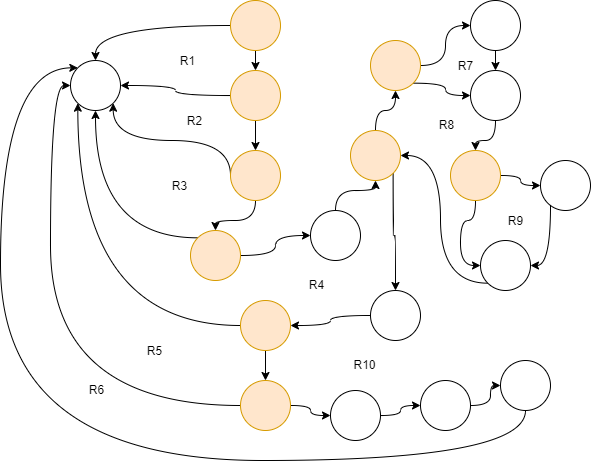

The diagram above was exported from draw.io. Its source (the exported page's mxGraphModel, read from the mxfile embedded in the PNG):
<mxGraphModel dx="862" dy="435" grid="1" gridSize="10" guides="1" tooltips="1" connect="1" arrows="1" fold="1" page="1" pageScale="1" pageWidth="850" pageHeight="1100" math="0" shadow="0">
  <root>
    <mxCell id="0" />
    <mxCell id="1" parent="0" />
    <mxCell id="schnSj-cvgrmQeAorMZ5-3" value="" style="edgeStyle=orthogonalEdgeStyle;rounded=0;orthogonalLoop=1;jettySize=auto;html=1;curved=1;" edge="1" parent="1" source="schnSj-cvgrmQeAorMZ5-1" target="schnSj-cvgrmQeAorMZ5-2">
      <mxGeometry relative="1" as="geometry" />
    </mxCell>
    <mxCell id="schnSj-cvgrmQeAorMZ5-5" value="" style="edgeStyle=orthogonalEdgeStyle;curved=1;rounded=0;orthogonalLoop=1;jettySize=auto;html=1;" edge="1" parent="1" source="schnSj-cvgrmQeAorMZ5-1" target="schnSj-cvgrmQeAorMZ5-4">
      <mxGeometry relative="1" as="geometry" />
    </mxCell>
    <mxCell id="schnSj-cvgrmQeAorMZ5-1" value="" style="ellipse;whiteSpace=wrap;html=1;aspect=fixed;fillColor=#ffe6cc;strokeColor=#d79b00;" vertex="1" parent="1">
      <mxGeometry x="320" y="10" width="50" height="50" as="geometry" />
    </mxCell>
    <mxCell id="schnSj-cvgrmQeAorMZ5-6" style="edgeStyle=orthogonalEdgeStyle;curved=1;rounded=0;orthogonalLoop=1;jettySize=auto;html=1;exitX=0;exitY=0.5;exitDx=0;exitDy=0;entryX=1;entryY=0.5;entryDx=0;entryDy=0;" edge="1" parent="1" source="schnSj-cvgrmQeAorMZ5-4" target="schnSj-cvgrmQeAorMZ5-2">
      <mxGeometry relative="1" as="geometry" />
    </mxCell>
    <mxCell id="schnSj-cvgrmQeAorMZ5-8" value="" style="edgeStyle=orthogonalEdgeStyle;curved=1;rounded=0;orthogonalLoop=1;jettySize=auto;html=1;" edge="1" parent="1" source="schnSj-cvgrmQeAorMZ5-4" target="schnSj-cvgrmQeAorMZ5-7">
      <mxGeometry relative="1" as="geometry" />
    </mxCell>
    <mxCell id="schnSj-cvgrmQeAorMZ5-4" value="" style="ellipse;whiteSpace=wrap;html=1;aspect=fixed;fillColor=#ffe6cc;strokeColor=#d79b00;" vertex="1" parent="1">
      <mxGeometry x="320" y="80" width="50" height="50" as="geometry" />
    </mxCell>
    <mxCell id="schnSj-cvgrmQeAorMZ5-9" style="edgeStyle=orthogonalEdgeStyle;curved=1;rounded=0;orthogonalLoop=1;jettySize=auto;html=1;exitX=0;exitY=0.5;exitDx=0;exitDy=0;entryX=1;entryY=1;entryDx=0;entryDy=0;" edge="1" parent="1" source="schnSj-cvgrmQeAorMZ5-7" target="schnSj-cvgrmQeAorMZ5-2">
      <mxGeometry relative="1" as="geometry">
        <Array as="points">
          <mxPoint x="320" y="150" />
          <mxPoint x="203" y="150" />
        </Array>
      </mxGeometry>
    </mxCell>
    <mxCell id="schnSj-cvgrmQeAorMZ5-11" value="" style="edgeStyle=orthogonalEdgeStyle;curved=1;rounded=0;orthogonalLoop=1;jettySize=auto;html=1;" edge="1" parent="1" source="schnSj-cvgrmQeAorMZ5-7" target="schnSj-cvgrmQeAorMZ5-10">
      <mxGeometry relative="1" as="geometry" />
    </mxCell>
    <mxCell id="schnSj-cvgrmQeAorMZ5-7" value="" style="ellipse;whiteSpace=wrap;html=1;aspect=fixed;fillColor=#ffe6cc;strokeColor=#d79b00;" vertex="1" parent="1">
      <mxGeometry x="320" y="160" width="50" height="50" as="geometry" />
    </mxCell>
    <mxCell id="schnSj-cvgrmQeAorMZ5-12" style="edgeStyle=orthogonalEdgeStyle;curved=1;rounded=0;orthogonalLoop=1;jettySize=auto;html=1;exitX=0;exitY=0;exitDx=0;exitDy=0;entryX=0.5;entryY=1;entryDx=0;entryDy=0;" edge="1" parent="1" source="schnSj-cvgrmQeAorMZ5-10" target="schnSj-cvgrmQeAorMZ5-2">
      <mxGeometry relative="1" as="geometry" />
    </mxCell>
    <mxCell id="schnSj-cvgrmQeAorMZ5-14" value="" style="edgeStyle=orthogonalEdgeStyle;curved=1;rounded=0;orthogonalLoop=1;jettySize=auto;html=1;" edge="1" parent="1" source="schnSj-cvgrmQeAorMZ5-10" target="schnSj-cvgrmQeAorMZ5-13">
      <mxGeometry relative="1" as="geometry" />
    </mxCell>
    <mxCell id="schnSj-cvgrmQeAorMZ5-10" value="" style="ellipse;whiteSpace=wrap;html=1;aspect=fixed;fillColor=#ffe6cc;strokeColor=#d79b00;" vertex="1" parent="1">
      <mxGeometry x="280" y="240" width="50" height="50" as="geometry" />
    </mxCell>
    <mxCell id="schnSj-cvgrmQeAorMZ5-16" value="" style="edgeStyle=orthogonalEdgeStyle;curved=1;rounded=0;orthogonalLoop=1;jettySize=auto;html=1;" edge="1" parent="1" source="schnSj-cvgrmQeAorMZ5-13" target="schnSj-cvgrmQeAorMZ5-15">
      <mxGeometry relative="1" as="geometry" />
    </mxCell>
    <mxCell id="schnSj-cvgrmQeAorMZ5-13" value="" style="ellipse;whiteSpace=wrap;html=1;aspect=fixed;" vertex="1" parent="1">
      <mxGeometry x="400" y="220" width="50" height="50" as="geometry" />
    </mxCell>
    <mxCell id="schnSj-cvgrmQeAorMZ5-18" value="" style="edgeStyle=orthogonalEdgeStyle;curved=1;rounded=0;orthogonalLoop=1;jettySize=auto;html=1;" edge="1" parent="1" source="schnSj-cvgrmQeAorMZ5-15" target="schnSj-cvgrmQeAorMZ5-17">
      <mxGeometry relative="1" as="geometry" />
    </mxCell>
    <mxCell id="schnSj-cvgrmQeAorMZ5-33" value="" style="edgeStyle=orthogonalEdgeStyle;curved=1;rounded=0;orthogonalLoop=1;jettySize=auto;html=1;exitX=1;exitY=1;exitDx=0;exitDy=0;" edge="1" parent="1" source="schnSj-cvgrmQeAorMZ5-15" target="schnSj-cvgrmQeAorMZ5-32">
      <mxGeometry relative="1" as="geometry" />
    </mxCell>
    <mxCell id="schnSj-cvgrmQeAorMZ5-15" value="" style="ellipse;whiteSpace=wrap;html=1;aspect=fixed;fillColor=#ffe6cc;strokeColor=#d79b00;" vertex="1" parent="1">
      <mxGeometry x="440" y="140" width="50" height="50" as="geometry" />
    </mxCell>
    <mxCell id="schnSj-cvgrmQeAorMZ5-35" value="" style="edgeStyle=orthogonalEdgeStyle;curved=1;rounded=0;orthogonalLoop=1;jettySize=auto;html=1;" edge="1" parent="1" source="schnSj-cvgrmQeAorMZ5-32" target="schnSj-cvgrmQeAorMZ5-34">
      <mxGeometry relative="1" as="geometry" />
    </mxCell>
    <mxCell id="schnSj-cvgrmQeAorMZ5-32" value="" style="ellipse;whiteSpace=wrap;html=1;aspect=fixed;" vertex="1" parent="1">
      <mxGeometry x="460" y="300" width="50" height="50" as="geometry" />
    </mxCell>
    <mxCell id="schnSj-cvgrmQeAorMZ5-36" style="edgeStyle=orthogonalEdgeStyle;curved=1;rounded=0;orthogonalLoop=1;jettySize=auto;html=1;exitX=0;exitY=0.5;exitDx=0;exitDy=0;entryX=0;entryY=1;entryDx=0;entryDy=0;" edge="1" parent="1" source="schnSj-cvgrmQeAorMZ5-34" target="schnSj-cvgrmQeAorMZ5-2">
      <mxGeometry relative="1" as="geometry" />
    </mxCell>
    <mxCell id="schnSj-cvgrmQeAorMZ5-38" value="" style="edgeStyle=orthogonalEdgeStyle;curved=1;rounded=0;orthogonalLoop=1;jettySize=auto;html=1;" edge="1" parent="1" source="schnSj-cvgrmQeAorMZ5-34" target="schnSj-cvgrmQeAorMZ5-37">
      <mxGeometry relative="1" as="geometry" />
    </mxCell>
    <mxCell id="schnSj-cvgrmQeAorMZ5-34" value="" style="ellipse;whiteSpace=wrap;html=1;aspect=fixed;fillColor=#ffe6cc;strokeColor=#d79b00;" vertex="1" parent="1">
      <mxGeometry x="330" y="310" width="50" height="50" as="geometry" />
    </mxCell>
    <mxCell id="schnSj-cvgrmQeAorMZ5-40" value="" style="edgeStyle=orthogonalEdgeStyle;curved=1;rounded=0;orthogonalLoop=1;jettySize=auto;html=1;" edge="1" parent="1" source="schnSj-cvgrmQeAorMZ5-37" target="schnSj-cvgrmQeAorMZ5-39">
      <mxGeometry relative="1" as="geometry" />
    </mxCell>
    <mxCell id="schnSj-cvgrmQeAorMZ5-45" style="edgeStyle=orthogonalEdgeStyle;curved=1;rounded=0;orthogonalLoop=1;jettySize=auto;html=1;exitX=0;exitY=0.5;exitDx=0;exitDy=0;entryX=0;entryY=0.5;entryDx=0;entryDy=0;" edge="1" parent="1" source="schnSj-cvgrmQeAorMZ5-37" target="schnSj-cvgrmQeAorMZ5-2">
      <mxGeometry relative="1" as="geometry" />
    </mxCell>
    <mxCell id="schnSj-cvgrmQeAorMZ5-37" value="" style="ellipse;whiteSpace=wrap;html=1;aspect=fixed;fillColor=#ffe6cc;strokeColor=#d79b00;" vertex="1" parent="1">
      <mxGeometry x="330" y="390" width="50" height="50" as="geometry" />
    </mxCell>
    <mxCell id="schnSj-cvgrmQeAorMZ5-42" value="" style="edgeStyle=orthogonalEdgeStyle;curved=1;rounded=0;orthogonalLoop=1;jettySize=auto;html=1;" edge="1" parent="1" source="schnSj-cvgrmQeAorMZ5-39" target="schnSj-cvgrmQeAorMZ5-41">
      <mxGeometry relative="1" as="geometry" />
    </mxCell>
    <mxCell id="schnSj-cvgrmQeAorMZ5-39" value="" style="ellipse;whiteSpace=wrap;html=1;aspect=fixed;" vertex="1" parent="1">
      <mxGeometry x="420" y="400" width="50" height="50" as="geometry" />
    </mxCell>
    <mxCell id="schnSj-cvgrmQeAorMZ5-44" value="" style="edgeStyle=orthogonalEdgeStyle;curved=1;rounded=0;orthogonalLoop=1;jettySize=auto;html=1;" edge="1" parent="1" source="schnSj-cvgrmQeAorMZ5-41" target="schnSj-cvgrmQeAorMZ5-43">
      <mxGeometry relative="1" as="geometry" />
    </mxCell>
    <mxCell id="schnSj-cvgrmQeAorMZ5-41" value="" style="ellipse;whiteSpace=wrap;html=1;aspect=fixed;" vertex="1" parent="1">
      <mxGeometry x="510" y="390" width="50" height="50" as="geometry" />
    </mxCell>
    <mxCell id="schnSj-cvgrmQeAorMZ5-46" style="edgeStyle=orthogonalEdgeStyle;curved=1;rounded=0;orthogonalLoop=1;jettySize=auto;html=1;exitX=0.5;exitY=1;exitDx=0;exitDy=0;entryX=0;entryY=0;entryDx=0;entryDy=0;" edge="1" parent="1" source="schnSj-cvgrmQeAorMZ5-43" target="schnSj-cvgrmQeAorMZ5-2">
      <mxGeometry relative="1" as="geometry">
        <mxPoint x="90" y="290" as="targetPoint" />
        <Array as="points">
          <mxPoint x="615" y="470" />
          <mxPoint x="90" y="470" />
          <mxPoint x="90" y="77" />
        </Array>
      </mxGeometry>
    </mxCell>
    <mxCell id="schnSj-cvgrmQeAorMZ5-43" value="" style="ellipse;whiteSpace=wrap;html=1;aspect=fixed;" vertex="1" parent="1">
      <mxGeometry x="590" y="370" width="50" height="50" as="geometry" />
    </mxCell>
    <mxCell id="schnSj-cvgrmQeAorMZ5-20" value="" style="edgeStyle=orthogonalEdgeStyle;curved=1;rounded=0;orthogonalLoop=1;jettySize=auto;html=1;" edge="1" parent="1" source="schnSj-cvgrmQeAorMZ5-17" target="schnSj-cvgrmQeAorMZ5-19">
      <mxGeometry relative="1" as="geometry" />
    </mxCell>
    <mxCell id="schnSj-cvgrmQeAorMZ5-23" style="edgeStyle=orthogonalEdgeStyle;curved=1;rounded=0;orthogonalLoop=1;jettySize=auto;html=1;exitX=1;exitY=1;exitDx=0;exitDy=0;entryX=0;entryY=0.5;entryDx=0;entryDy=0;" edge="1" parent="1" source="schnSj-cvgrmQeAorMZ5-17" target="schnSj-cvgrmQeAorMZ5-21">
      <mxGeometry relative="1" as="geometry" />
    </mxCell>
    <mxCell id="schnSj-cvgrmQeAorMZ5-17" value="" style="ellipse;whiteSpace=wrap;html=1;aspect=fixed;fillColor=#ffe6cc;strokeColor=#d79b00;" vertex="1" parent="1">
      <mxGeometry x="460" y="50" width="50" height="50" as="geometry" />
    </mxCell>
    <mxCell id="schnSj-cvgrmQeAorMZ5-22" value="" style="edgeStyle=orthogonalEdgeStyle;curved=1;rounded=0;orthogonalLoop=1;jettySize=auto;html=1;" edge="1" parent="1" source="schnSj-cvgrmQeAorMZ5-19" target="schnSj-cvgrmQeAorMZ5-21">
      <mxGeometry relative="1" as="geometry" />
    </mxCell>
    <mxCell id="schnSj-cvgrmQeAorMZ5-19" value="" style="ellipse;whiteSpace=wrap;html=1;aspect=fixed;" vertex="1" parent="1">
      <mxGeometry x="560" y="10" width="50" height="50" as="geometry" />
    </mxCell>
    <mxCell id="schnSj-cvgrmQeAorMZ5-25" value="" style="edgeStyle=orthogonalEdgeStyle;curved=1;rounded=0;orthogonalLoop=1;jettySize=auto;html=1;" edge="1" parent="1" source="schnSj-cvgrmQeAorMZ5-21" target="schnSj-cvgrmQeAorMZ5-24">
      <mxGeometry relative="1" as="geometry" />
    </mxCell>
    <mxCell id="schnSj-cvgrmQeAorMZ5-21" value="" style="ellipse;whiteSpace=wrap;html=1;aspect=fixed;" vertex="1" parent="1">
      <mxGeometry x="560" y="80" width="50" height="50" as="geometry" />
    </mxCell>
    <mxCell id="schnSj-cvgrmQeAorMZ5-27" value="" style="edgeStyle=orthogonalEdgeStyle;curved=1;rounded=0;orthogonalLoop=1;jettySize=auto;html=1;" edge="1" parent="1" source="schnSj-cvgrmQeAorMZ5-24" target="schnSj-cvgrmQeAorMZ5-26">
      <mxGeometry relative="1" as="geometry" />
    </mxCell>
    <mxCell id="schnSj-cvgrmQeAorMZ5-30" style="edgeStyle=orthogonalEdgeStyle;curved=1;rounded=0;orthogonalLoop=1;jettySize=auto;html=1;exitX=0.5;exitY=1;exitDx=0;exitDy=0;entryX=0;entryY=0.5;entryDx=0;entryDy=0;" edge="1" parent="1" source="schnSj-cvgrmQeAorMZ5-24" target="schnSj-cvgrmQeAorMZ5-28">
      <mxGeometry relative="1" as="geometry" />
    </mxCell>
    <mxCell id="schnSj-cvgrmQeAorMZ5-24" value="" style="ellipse;whiteSpace=wrap;html=1;aspect=fixed;fillColor=#ffe6cc;strokeColor=#d79b00;" vertex="1" parent="1">
      <mxGeometry x="540" y="160" width="50" height="50" as="geometry" />
    </mxCell>
    <mxCell id="schnSj-cvgrmQeAorMZ5-29" value="" style="edgeStyle=orthogonalEdgeStyle;curved=1;rounded=0;orthogonalLoop=1;jettySize=auto;html=1;" edge="1" parent="1" source="schnSj-cvgrmQeAorMZ5-26" target="schnSj-cvgrmQeAorMZ5-28">
      <mxGeometry relative="1" as="geometry">
        <Array as="points">
          <mxPoint x="640" y="275" />
        </Array>
      </mxGeometry>
    </mxCell>
    <mxCell id="schnSj-cvgrmQeAorMZ5-26" value="" style="ellipse;whiteSpace=wrap;html=1;aspect=fixed;" vertex="1" parent="1">
      <mxGeometry x="630" y="170" width="50" height="50" as="geometry" />
    </mxCell>
    <mxCell id="schnSj-cvgrmQeAorMZ5-31" style="edgeStyle=orthogonalEdgeStyle;curved=1;rounded=0;orthogonalLoop=1;jettySize=auto;html=1;exitX=0;exitY=1;exitDx=0;exitDy=0;entryX=1;entryY=0.5;entryDx=0;entryDy=0;" edge="1" parent="1" source="schnSj-cvgrmQeAorMZ5-28" target="schnSj-cvgrmQeAorMZ5-15">
      <mxGeometry relative="1" as="geometry" />
    </mxCell>
    <mxCell id="schnSj-cvgrmQeAorMZ5-28" value="" style="ellipse;whiteSpace=wrap;html=1;aspect=fixed;" vertex="1" parent="1">
      <mxGeometry x="570" y="250" width="50" height="50" as="geometry" />
    </mxCell>
    <mxCell id="schnSj-cvgrmQeAorMZ5-2" value="" style="ellipse;whiteSpace=wrap;html=1;aspect=fixed;" vertex="1" parent="1">
      <mxGeometry x="160" y="70" width="50" height="50" as="geometry" />
    </mxCell>
    <mxCell id="schnSj-cvgrmQeAorMZ5-47" value="R1" style="text;html=1;align=center;verticalAlign=middle;resizable=0;points=[];autosize=1;" vertex="1" parent="1">
      <mxGeometry x="262" y="60" width="30" height="20" as="geometry" />
    </mxCell>
    <mxCell id="schnSj-cvgrmQeAorMZ5-48" value="R2" style="text;html=1;align=center;verticalAlign=middle;resizable=0;points=[];autosize=1;" vertex="1" parent="1">
      <mxGeometry x="269" y="120" width="30" height="20" as="geometry" />
    </mxCell>
    <mxCell id="schnSj-cvgrmQeAorMZ5-49" value="R3" style="text;html=1;align=center;verticalAlign=middle;resizable=0;points=[];autosize=1;" vertex="1" parent="1">
      <mxGeometry x="254" y="185" width="30" height="20" as="geometry" />
    </mxCell>
    <mxCell id="schnSj-cvgrmQeAorMZ5-50" value="R4" style="text;html=1;align=center;verticalAlign=middle;resizable=0;points=[];autosize=1;" vertex="1" parent="1">
      <mxGeometry x="391" y="284" width="30" height="20" as="geometry" />
    </mxCell>
    <mxCell id="schnSj-cvgrmQeAorMZ5-51" value="R5" style="text;html=1;align=center;verticalAlign=middle;resizable=0;points=[];autosize=1;" vertex="1" parent="1">
      <mxGeometry x="229" y="350" width="30" height="20" as="geometry" />
    </mxCell>
    <mxCell id="schnSj-cvgrmQeAorMZ5-52" value="R6" style="text;html=1;align=center;verticalAlign=middle;resizable=0;points=[];autosize=1;" vertex="1" parent="1">
      <mxGeometry x="171" y="389" width="30" height="20" as="geometry" />
    </mxCell>
    <mxCell id="schnSj-cvgrmQeAorMZ5-53" value="R7" style="text;html=1;align=center;verticalAlign=middle;resizable=0;points=[];autosize=1;" vertex="1" parent="1">
      <mxGeometry x="540" y="65" width="30" height="20" as="geometry" />
    </mxCell>
    <mxCell id="schnSj-cvgrmQeAorMZ5-54" value="R8" style="text;html=1;align=center;verticalAlign=middle;resizable=0;points=[];autosize=1;" vertex="1" parent="1">
      <mxGeometry x="521" y="124" width="30" height="20" as="geometry" />
    </mxCell>
    <mxCell id="schnSj-cvgrmQeAorMZ5-55" value="R9" style="text;html=1;align=center;verticalAlign=middle;resizable=0;points=[];autosize=1;" vertex="1" parent="1">
      <mxGeometry x="590" y="220" width="30" height="20" as="geometry" />
    </mxCell>
    <mxCell id="schnSj-cvgrmQeAorMZ5-56" value="R10" style="text;html=1;align=center;verticalAlign=middle;resizable=0;points=[];autosize=1;" vertex="1" parent="1">
      <mxGeometry x="434" y="364" width="40" height="20" as="geometry" />
    </mxCell>
  </root>
</mxGraphModel>